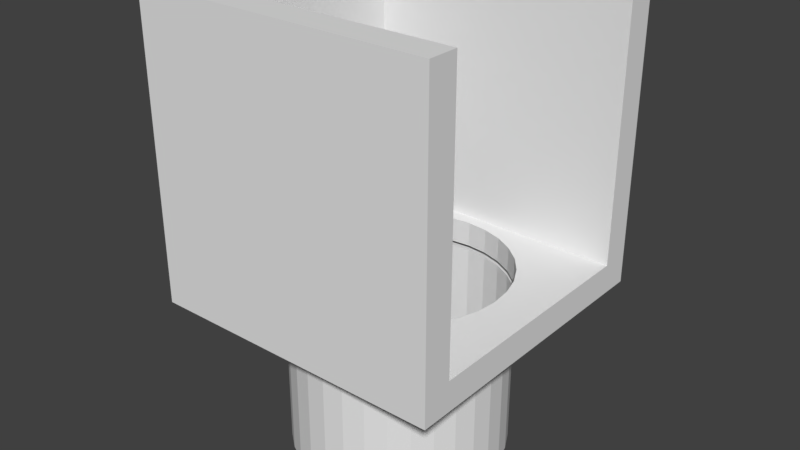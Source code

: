 # Source: end.blend  (saved by Blender 3.0.42; exported with 4.5.12 LTS)
import bpy
from mathutils import Matrix  # noqa: F401  (used for matrix-valued properties, if any)

bpy.ops.wm.read_factory_settings(use_empty=True)
scene = bpy.context.scene
scene.name = 'Scene'

# ---- collections
col_collection_1 = bpy.data.collections.new('Collection 1'); scene.collection.children.link(col_collection_1)

# ---- world
world_world = bpy.data.worlds.new('World'); scene.world = world_world
world_world.color = (0.05088, 0.05088, 0.05088)
world_world.use_sun_shadow = False
world_world.sun_shadow_jitter_overblur = 0.0
world_world.cycles.sampling_method = 'MANUAL'

# ---- meshes
me_cube_001 = bpy.data.meshes.new('Cube.001')
me_cube_001.from_pydata([(-1.0, -1.0, -1.0), (-1.0, -1.0, 1.0), (-1.0, 1.0, -1.0), (-1.0, 1.0, 1.0), (1.0, -1.0, -1.0), (1.0, -1.0, 1.0), (1.0, 1.0, -1.0), (1.0, 1.0, 1.0), (1.0, -0.8, 1.0), (-0.8, -0.8, 1.0), (-0.8, 0.8, 1.0), (1.0, 0.8, 1.0), (-0.8, 0.8, -0.8), (-0.8, -0.8, -0.8), (1.0, 0.8, -0.8), (1.0, -0.8, -0.8), (0.0, 0.72, -0.8), (0.1405, 0.7062, -0.8), (0.2755, 0.6652, -0.8), (0.4, 0.5987, -0.8), (0.5091, 0.5091, -0.8), (0.5987, 0.4, -0.8), (0.6652, 0.2755, -0.8), (0.7062, 0.1405, -0.8), (0.72, 6.855e-07, -0.8), (0.7062, -0.1405, -0.8), (0.6652, -0.2755, -0.8), (0.5987, -0.4, -0.8), (0.5091, -0.5091, -0.8), (0.4, -0.5987, -0.8), (0.2755, -0.6652, -0.8), (0.1405, -0.7062, -0.8), (2.98e-07, -0.72, -0.8), (-0.1405, -0.7062, -0.8), (-0.2755, -0.6652, -0.8), (-0.4, -0.5987, -0.8), (-0.5091, -0.5091, -0.8), (-0.5987, -0.4, -0.8), (-0.6652, -0.2755, -0.8), (-0.7062, -0.1405, -0.8), (-0.72, 0.0, -0.8), (-0.7062, 0.1405, -0.8), (-0.6652, 0.2755, -0.8), (-0.5987, 0.4, -0.8), (-0.5091, 0.5091, -0.8), (-0.4, 0.5987, -0.8), (-0.2755, 0.6652, -0.8), (-0.1405, 0.7062, -0.8), (0.0, 0.72, -1.0), (0.1405, 0.7062, -1.0), (0.2755, 0.6652, -1.0), (0.4, 0.5987, -1.0), (0.5091, 0.5091, -1.0), (0.5987, 0.4, -1.0), (0.6652, 0.2755, -1.0), (0.7062, 0.1405, -1.0), (0.72, 7.749e-07, -1.0), (0.7062, -0.1405, -1.0), (0.6652, -0.2755, -1.0), (0.5987, -0.4, -1.0), (0.5091, -0.5091, -1.0), (0.4, -0.5987, -1.0), (0.2755, -0.6652, -1.0), (0.1405, -0.7062, -1.0), (3.576e-07, -0.72, -1.0), (-0.1405, -0.7062, -1.0), (-0.2755, -0.6652, -1.0), (-0.4, -0.5987, -1.0), (-0.5091, -0.5091, -1.0), (-0.5987, -0.4, -1.0), (-0.6652, -0.2755, -1.0), (-0.7062, -0.1405, -1.0), (-0.72, 0.0, -1.0), (-0.7062, 0.1405, -1.0), (-0.6629, 0.2702, -1.003), (-0.5987, 0.4, -1.0), (-0.5091, 0.5091, -1.0), (-0.4, 0.5987, -1.0), (-0.2755, 0.6652, -1.0), (-0.1405, 0.7062, -1.0), (-0.5091, -0.5091, -0.9692), (-0.5987, -0.4, -0.9692), (-0.6652, -0.2755, -0.9692), (-0.7062, -0.1405, -0.9692), (-0.72, 0.0, -0.9692), (-0.7062, 0.1405, -0.9692), (-0.6632, 0.271, -0.9722), (-0.5987, 0.4, -0.9692), (-0.5091, 0.5091, -0.9692), (-0.4, 0.5987, -0.9692), (-0.2755, 0.6652, -0.9692), (-0.1405, 0.7062, -0.9692), (0.0, 0.72, -0.9692), (0.1405, 0.7062, -0.9692), (0.2755, 0.6652, -0.9692), (0.4, 0.5987, -0.9692), (0.5091, 0.5091, -0.9692), (0.5987, 0.4, -0.9692), (0.6652, 0.2755, -0.9692), (0.7062, 0.1405, -0.9692), (0.72, 7.611e-07, -0.9692), (0.7062, -0.1405, -0.9692), (0.6652, -0.2755, -0.9692), (0.5987, -0.4, -0.9692), (0.5091, -0.5091, -0.9692), (0.4, -0.5987, -0.9692), (0.2755, -0.6652, -0.9692), (0.1405, -0.7062, -0.9692), (3.485e-07, -0.72, -0.9692), (-0.1405, -0.7062, -0.9692), (-0.2755, -0.6652, -0.9692), (-0.4, -0.5987, -0.9692), (0.0, 0.72, -2.059), (0.1405, 0.7062, -2.059), (0.2755, 0.6652, -2.059), (0.4, 0.5987, -2.059), (0.5091, 0.5091, -2.059), (0.5987, 0.4, -2.059), (0.6652, 0.2755, -2.059), (0.7062, 0.1405, -2.059), (0.72, 7.749e-07, -2.059), (0.7062, -0.1405, -2.059), (0.6652, -0.2755, -2.059), (0.5987, -0.4, -2.059), (0.5091, -0.5091, -2.059), (0.4, -0.5987, -2.059), (0.2755, -0.6652, -2.059), (0.1405, -0.7062, -2.059), (3.576e-07, -0.72, -2.059), (-0.1405, -0.7062, -2.059), (-0.2755, -0.6652, -2.059), (-0.4, -0.5987, -2.059), (-0.5091, -0.5091, -2.059), (-0.5987, -0.4, -2.059), (-0.6652, -0.2755, -2.059), (-0.7062, -0.1405, -2.059), (-0.72, 0.0, -2.059), (-0.7062, 0.1405, -2.059), (-0.6629, 0.2702, -2.062), (-0.5987, 0.4, -2.059), (-0.5091, 0.5091, -2.059), (-0.4, 0.5987, -2.059), (-0.2755, 0.6652, -2.059), (-0.1405, 0.7062, -2.059)], [(2, 12), (0, 13)], [(0, 1, 3, 2), (2, 3, 7, 6), (4, 5, 1, 0), (2, 6, 56, 55, 54, 53, 52, 51, 50, 49, 48, 79, 78, 77, 76, 75, 74, 73, 72), (15, 4, 6, 14), (15, 8, 5, 4), (14, 6, 7, 11), (1, 5, 8, 9), (3, 1, 9, 10), (7, 3, 10, 11), (8, 15, 13, 9), (9, 13, 12, 10), (11, 10, 12, 14), (15, 14, 24, 25, 26, 27, 28, 29, 30, 31, 32, 33, 34, 35, 36, 37, 38, 39, 40, 12, 13), (12, 40, 41, 42, 43, 44, 45, 46, 47, 16, 17, 18, 19, 20, 21, 22, 23, 24, 14), (52, 116, 117, 53), (71, 70, 69, 68, 67, 66, 65, 64, 63, 62, 61, 60, 59, 58, 57, 56, 6, 4, 0, 2, 72), (35, 111, 80, 36), (34, 110, 111, 35), (33, 109, 110, 34), (32, 108, 109, 33), (31, 107, 108, 32), (30, 106, 107, 31), (29, 105, 106, 30), (28, 104, 105, 29), (27, 103, 104, 28), (26, 102, 103, 27), (25, 101, 102, 26), (24, 100, 101, 25), (23, 99, 100, 24), (22, 98, 99, 23), (21, 97, 98, 22), (20, 96, 97, 21), (19, 95, 96, 20), (18, 94, 95, 19), (17, 93, 94, 18), (16, 92, 93, 17), (47, 91, 92, 16), (46, 90, 91, 47), (45, 89, 90, 46), (44, 88, 89, 45), (43, 87, 88, 44), (42, 86, 87, 43), (41, 85, 86, 42), (40, 84, 85, 41), (39, 83, 84, 40), (38, 82, 83, 39), (37, 81, 82, 38), (36, 80, 81, 37), (136, 135, 134, 133, 132, 131, 130, 129, 128, 127, 126, 125, 124, 123, 122, 121, 120, 119, 118, 117, 116, 115, 114, 113, 112, 143, 142, 141, 140, 139, 138, 137), (79, 143, 112, 48), (66, 130, 131, 67), (53, 117, 118, 54), (67, 131, 132, 68), (54, 118, 119, 55), (68, 132, 133, 69), (55, 119, 120, 56), (69, 133, 134, 70), (56, 120, 121, 57), (70, 134, 135, 71), (57, 121, 122, 58), (71, 135, 136, 72), (58, 122, 123, 59), (72, 136, 137, 73), (59, 123, 124, 60), (73, 137, 138, 74), (60, 124, 125, 61), (74, 138, 139, 75), (61, 125, 126, 62), (48, 112, 113, 49), (75, 139, 140, 76), (62, 126, 127, 63), (49, 113, 114, 50), (76, 140, 141, 77), (63, 127, 128, 64), (50, 114, 115, 51), (77, 141, 142, 78), (64, 128, 129, 65), (51, 115, 116, 52), (78, 142, 143, 79), (65, 129, 130, 66)])
_uv = me_cube_001.uv_layers.new(name='UVMap')
_uv.uv.foreach_set('vector', [0.4831, 0.2531, 0.4831, 0.4831, 0.2532, 0.4831, 0.2531, 0.2531, 0.2531, 0.2531, 0.02317, 0.2531, 0.02317, 0.02317, 0.2531, 0.02317, 0.4831, 0.02317, 0.713, 0.02317, 0.713, 0.2531, 0.4831, 0.2531, 0.2531, 0.2531, 0.2531, 0.02317, 0.3681, 0.05537, 0.352, 0.05696, 0.3364, 0.06167, 0.3221, 0.06932, 0.3096, 0.07961, 0.2993, 0.09216, 0.2916, 0.1065, 0.2869, 0.122, 0.2853, 0.1381, 0.2869, 0.1543, 0.2916, 0.1698, 0.2993, 0.1841, 0.3096, 0.1967, 0.3221, 0.207, 0.337, 0.2144, 0.352, 0.2194, 0.3681, 0.2209, 0.4601, 0.0001791, 0.4831, 0.02317, 0.2531, 0.02317, 0.2761, 0.0001751, 0.5061, 0.00018, 0.713, 0.00018, 0.713, 0.02317, 0.4831, 0.02317, 0.2301, 0.0001729, 0.2531, 0.02317, 0.02317, 0.02317, 0.02317, 0.0001738, 0.713, 0.2531, 0.713, 0.02317, 0.736, 0.02317, 0.736, 0.2301, 0.2532, 0.4831, 0.4831, 0.4831, 0.4601, 0.5061, 0.2762, 0.5061, 0.02317, 0.02317, 0.02317, 0.2531, 0.0001739, 0.2301, 0.0001729, 0.02317, 0.0001729, 0.5064, 0.2071, 0.5064, 0.2071, 0.7134, 0.0001733, 0.7134, 0.2071, 0.9203, 0.2071, 0.7134, 0.3911, 0.7134, 0.3911, 0.9203, 0.5981, 0.5064, 0.5981, 0.7134, 0.3911, 0.7134, 0.3911, 0.5064, 0.2071, 0.5064, 0.3911, 0.5064, 0.2991, 0.5386, 0.283, 0.5402, 0.2674, 0.5449, 0.2531, 0.5526, 0.2406, 0.5629, 0.2303, 0.5754, 0.2226, 0.5897, 0.2179, 0.6053, 0.2163, 0.6214, 0.2179, 0.6376, 0.2226, 0.6531, 0.2303, 0.6674, 0.2406, 0.6799, 0.2531, 0.6902, 0.2674, 0.6979, 0.283, 0.7026, 0.2991, 0.7042, 0.3911, 0.7134, 0.2071, 0.7134, 0.3911, 0.7134, 0.2991, 0.7042, 0.3153, 0.7026, 0.3308, 0.6979, 0.3451, 0.6902, 0.3577, 0.6799, 0.3679, 0.6674, 0.3756, 0.6531, 0.3803, 0.6376, 0.3819, 0.6214, 0.3803, 0.6053, 0.3756, 0.5897, 0.3679, 0.5754, 0.3577, 0.5629, 0.3451, 0.5526, 0.3308, 0.5449, 0.3153, 0.5402, 0.2991, 0.5386, 0.3911, 0.5064, 0.9796, 0.1787, 0.7368, 0.1787, 0.7368, 0.1625, 0.9796, 0.1625, 0.3843, 0.2193, 0.3998, 0.2146, 0.4141, 0.207, 0.4267, 0.1967, 0.4369, 0.1841, 0.4446, 0.1698, 0.4493, 0.1543, 0.4509, 0.1381, 0.4493, 0.122, 0.4446, 0.1065, 0.4369, 0.09216, 0.4267, 0.07961, 0.4141, 0.06932, 0.3998, 0.06167, 0.3843, 0.05696, 0.3681, 0.05537, 0.2531, 0.02317, 0.4831, 0.02317, 0.4831, 0.2531, 0.2531, 0.2531, 0.3681, 0.2209, 0.9802, 0.06509, 0.9997, 0.06513, 0.9996, 0.08136, 0.9802, 0.08132, 0.9803, 0.04886, 0.9997, 0.0489, 0.9997, 0.06513, 0.9802, 0.06509, 0.9803, 0.03263, 0.9998, 0.03267, 0.9997, 0.0489, 0.9803, 0.04886, 0.9803, 0.0164, 0.9998, 0.01645, 0.9998, 0.03267, 0.9803, 0.03263, 0.9804, 0.0001729, 0.9998, 0.0002177, 0.9998, 0.01645, 0.9803, 0.0164, 0.9803, 0.5033, 0.9998, 0.5032, 0.9998, 0.5195, 0.9804, 0.5195, 0.9803, 0.487, 0.9998, 0.487, 0.9998, 0.5032, 0.9803, 0.5033, 0.9803, 0.4708, 0.9998, 0.4708, 0.9998, 0.487, 0.9803, 0.487, 0.9803, 0.4546, 0.9997, 0.4545, 0.9998, 0.4708, 0.9803, 0.4708, 0.9803, 0.4383, 0.9997, 0.4383, 0.9997, 0.4545, 0.9803, 0.4546, 0.9803, 0.4221, 0.9997, 0.4221, 0.9997, 0.4383, 0.9803, 0.4383, 0.9802, 0.4059, 0.9997, 0.4059, 0.9997, 0.4221, 0.9803, 0.4221, 0.9802, 0.3897, 0.9997, 0.3896, 0.9997, 0.4059, 0.9802, 0.4059, 0.9802, 0.3734, 0.9996, 0.3734, 0.9997, 0.3896, 0.9802, 0.3897, 0.9802, 0.3572, 0.9996, 0.3572, 0.9996, 0.3734, 0.9802, 0.3734, 0.9802, 0.341, 0.9996, 0.3409, 0.9996, 0.3572, 0.9802, 0.3572, 0.9801, 0.3247, 0.9996, 0.3247, 0.9996, 0.3409, 0.9802, 0.341, 0.9801, 0.3085, 0.9996, 0.3085, 0.9996, 0.3247, 0.9801, 0.3247, 0.9801, 0.2923, 0.9996, 0.2923, 0.9996, 0.3085, 0.9801, 0.3085, 0.9801, 0.2761, 0.9995, 0.276, 0.9996, 0.2923, 0.9801, 0.2923, 0.9801, 0.2598, 0.9995, 0.2598, 0.9995, 0.276, 0.9801, 0.2761, 0.98, 0.2436, 0.9995, 0.2436, 0.9995, 0.2598, 0.9801, 0.2598, 0.98, 0.2274, 0.9995, 0.2273, 0.9995, 0.2436, 0.98, 0.2436, 0.98, 0.2111, 0.9995, 0.2111, 0.9995, 0.2273, 0.98, 0.2274, 0.98, 0.1949, 0.9994, 0.1949, 0.9995, 0.2111, 0.98, 0.2111, 0.98, 0.1787, 0.9998, 0.1783, 0.9994, 0.1949, 0.98, 0.1949, 0.98, 0.1625, 0.9995, 0.1625, 0.9998, 0.1783, 0.98, 0.1787, 0.98, 0.1462, 0.9995, 0.1463, 0.9995, 0.1625, 0.98, 0.1625, 0.9801, 0.13, 0.9995, 0.13, 0.9995, 0.1463, 0.98, 0.1462, 0.9801, 0.1138, 0.9996, 0.1138, 0.9995, 0.13, 0.9801, 0.13, 0.9801, 0.09754, 0.9996, 0.09759, 0.9996, 0.1138, 0.9801, 0.1138, 0.9802, 0.08132, 0.9996, 0.08136, 0.9996, 0.09759, 0.9801, 0.09754, 0.7458, 0.6412, 0.7395, 0.6262, 0.7364, 0.6103, 0.7364, 0.594, 0.7395, 0.5781, 0.7458, 0.5631, 0.7548, 0.5496, 0.7662, 0.5381, 0.7797, 0.5291, 0.7947, 0.5229, 0.8107, 0.5198, 0.8269, 0.5198, 0.8428, 0.5229, 0.8578, 0.5291, 0.8713, 0.5381, 0.8828, 0.5496, 0.8918, 0.5631, 0.898, 0.5781, 0.9012, 0.594, 0.9012, 0.6103, 0.898, 0.6262, 0.8918, 0.6412, 0.8828, 0.6547, 0.8713, 0.6661, 0.8578, 0.6751, 0.8428, 0.6814, 0.8269, 0.6845, 0.8107, 0.6845, 0.7947, 0.6814, 0.7797, 0.6752, 0.7662, 0.6655, 0.7548, 0.6547, 0.9796, 0.2598, 0.7368, 0.2598, 0.7368, 0.2436, 0.9796, 0.2436, 0.9796, 0.4707, 0.7368, 0.4707, 0.7368, 0.4545, 0.9796, 0.4545, 0.9796, 0.1625, 0.7368, 0.1625, 0.7368, 0.1462, 0.9796, 0.1462, 0.9796, 0.4545, 0.7368, 0.4545, 0.7368, 0.4383, 0.9796, 0.4383, 0.9796, 0.1462, 0.7368, 0.1462, 0.7368, 0.13, 0.9796, 0.13, 0.9796, 0.4383, 0.7368, 0.4383, 0.7368, 0.422, 0.9796, 0.422, 0.9796, 0.13, 0.7368, 0.13, 0.7368, 0.1138, 0.9796, 0.1138, 0.9796, 0.422, 0.7368, 0.422, 0.7368, 0.4058, 0.9796, 0.4058, 0.9796, 0.1138, 0.7368, 0.1138, 0.7368, 0.09755, 0.9796, 0.09754, 0.9796, 0.4058, 0.7368, 0.4058, 0.7368, 0.3896, 0.9796, 0.3896, 0.9796, 0.09754, 0.7368, 0.09755, 0.7368, 0.08132, 0.9796, 0.08132, 0.9796, 0.3896, 0.7368, 0.3896, 0.7368, 0.3734, 0.9796, 0.3734, 0.9796, 0.08132, 0.7368, 0.08132, 0.7368, 0.06509, 0.9796, 0.06509, 0.9796, 0.3734, 0.7368, 0.3734, 0.7368, 0.3571, 0.9796, 0.3571, 0.9796, 0.06509, 0.7368, 0.06509, 0.7368, 0.04886, 0.9796, 0.04886, 0.9796, 0.3571, 0.7368, 0.3571, 0.7364, 0.3414, 0.9792, 0.3414, 0.9796, 0.04886, 0.7368, 0.04886, 0.7368, 0.03263, 0.9796, 0.03263, 0.9792, 0.3414, 0.7364, 0.3414, 0.7368, 0.3247, 0.9796, 0.3247, 0.9796, 0.03263, 0.7368, 0.03263, 0.7368, 0.01641, 0.9796, 0.0164, 0.9796, 0.2436, 0.7368, 0.2436, 0.7368, 0.2274, 0.9796, 0.2274, 0.9796, 0.3247, 0.7368, 0.3247, 0.7368, 0.3085, 0.9796, 0.3085, 0.9796, 0.0164, 0.7368, 0.01641, 0.7368, 0.0001768, 0.9796, 0.0001729, 0.9796, 0.2274, 0.7368, 0.2274, 0.7368, 0.2111, 0.9796, 0.2111, 0.9796, 0.3085, 0.7368, 0.3085, 0.7368, 0.2923, 0.9796, 0.2923, 0.9796, 0.5194, 0.7368, 0.5194, 0.7368, 0.5032, 0.9796, 0.5032, 0.9796, 0.2111, 0.7368, 0.2111, 0.7368, 0.1949, 0.9796, 0.1949, 0.9796, 0.2923, 0.7368, 0.2923, 0.7368, 0.2761, 0.9796, 0.2761, 0.9796, 0.5032, 0.7368, 0.5032, 0.7368, 0.4869, 0.9796, 0.487, 0.9796, 0.1949, 0.7368, 0.1949, 0.7368, 0.1787, 0.9796, 0.1787, 0.9796, 0.2761, 0.7368, 0.2761, 0.7368, 0.2598, 0.9796, 0.2598, 0.9796, 0.487, 0.7368, 0.4869, 0.7368, 0.4707, 0.9796, 0.4707])
_ca = me_cube_001.color_attributes.new('Main Color', 'BYTE_COLOR', 'CORNER')
_ca.data.foreach_set('color', [1.0, 1.0, 1.0, 1.0, 1.0, 1.0, 1.0, 1.0, 1.0, 1.0, 1.0, 1.0, 1.0, 1.0, 1.0, 1.0, 1.0, 1.0, 1.0, 1.0, 1.0, 1.0, 1.0, 1.0, 1.0, 1.0, 1.0, 1.0, 1.0, 1.0, 1.0, 1.0, 1.0, 1.0, 1.0, 1.0, 1.0, 1.0, 1.0, 1.0, 1.0, 1.0, 1.0, 1.0, 1.0, 1.0, 1.0, 1.0, 1.0, 1.0, 1.0, 1.0, 1.0, 1.0, 1.0, 1.0, 1.0, 1.0, 1.0, 1.0, 1.0, 1.0, 1.0, 1.0, 1.0, 1.0, 1.0, 1.0, 1.0, 1.0, 1.0, 1.0, 1.0, 1.0, 1.0, 1.0, 1.0, 1.0, 1.0, 1.0, 1.0, 1.0, 1.0, 1.0, 1.0, 1.0, 1.0, 1.0, 1.0, 1.0, 1.0, 1.0, 1.0, 1.0, 1.0, 1.0, 1.0, 1.0, 1.0, 1.0, 1.0, 1.0, 1.0, 1.0, 1.0, 1.0, 1.0, 1.0, 1.0, 1.0, 1.0, 1.0, 1.0, 1.0, 1.0, 1.0, 1.0, 1.0, 1.0, 1.0, 1.0, 1.0, 1.0, 1.0, 1.0, 1.0, 1.0, 1.0, 1.0, 1.0, 1.0, 1.0, 1.0, 1.0, 1.0, 1.0, 1.0, 1.0, 1.0, 1.0, 1.0, 1.0, 1.0, 1.0, 1.0, 1.0, 1.0, 1.0, 1.0, 1.0, 1.0, 1.0, 1.0, 1.0, 1.0, 1.0, 1.0, 1.0, 1.0, 1.0, 1.0, 1.0, 1.0, 1.0, 1.0, 1.0, 1.0, 1.0, 1.0, 1.0, 1.0, 1.0, 1.0, 1.0, 1.0, 1.0, 1.0, 1.0, 1.0, 1.0, 1.0, 1.0, 1.0, 1.0, 1.0, 1.0, 1.0, 1.0, 1.0, 1.0, 1.0, 1.0, 1.0, 1.0, 1.0, 1.0, 1.0, 1.0, 1.0, 1.0, 1.0, 1.0, 1.0, 1.0, 1.0, 1.0, 1.0, 1.0, 1.0, 1.0, 1.0, 1.0, 1.0, 1.0, 1.0, 1.0, 1.0, 1.0, 1.0, 1.0, 1.0, 1.0, 1.0, 1.0, 1.0, 1.0, 1.0, 1.0, 1.0, 1.0, 1.0, 1.0, 1.0, 1.0, 1.0, 1.0, 1.0, 1.0, 1.0, 1.0, 1.0, 1.0, 1.0, 1.0, 1.0, 1.0, 1.0, 1.0, 1.0, 1.0, 1.0, 1.0, 1.0, 1.0, 1.0, 1.0, 1.0, 1.0, 1.0, 1.0, 1.0, 1.0, 1.0, 1.0, 1.0, 1.0, 1.0, 1.0, 1.0, 1.0, 1.0, 1.0, 1.0, 1.0, 1.0, 1.0, 1.0, 1.0, 1.0, 1.0, 1.0, 1.0, 1.0, 1.0, 1.0, 1.0, 1.0, 1.0, 1.0, 1.0, 1.0, 1.0, 1.0, 1.0, 1.0, 1.0, 1.0, 1.0, 1.0, 1.0, 1.0, 1.0, 1.0, 1.0, 1.0, 1.0, 1.0, 1.0, 1.0, 1.0, 1.0, 1.0, 1.0, 1.0, 1.0, 1.0, 1.0, 1.0, 1.0, 1.0, 1.0, 1.0, 1.0, 1.0, 1.0, 1.0, 1.0, 1.0, 1.0, 1.0, 1.0, 1.0, 1.0, 1.0, 1.0, 1.0, 1.0, 1.0, 1.0, 1.0, 1.0, 1.0, 1.0, 1.0, 1.0, 1.0, 1.0, 1.0, 1.0, 1.0, 1.0, 1.0, 1.0, 1.0, 1.0, 1.0, 1.0, 1.0, 1.0, 1.0, 1.0, 1.0, 1.0, 1.0, 1.0, 1.0, 1.0, 1.0, 1.0, 1.0, 1.0, 1.0, 1.0, 1.0, 1.0, 1.0, 1.0, 1.0, 1.0, 1.0, 1.0, 1.0, 1.0, 1.0, 1.0, 1.0, 1.0, 1.0, 1.0, 1.0, 1.0, 1.0, 1.0, 1.0, 1.0, 1.0, 1.0, 1.0, 1.0, 1.0, 1.0, 1.0, 1.0, 1.0, 1.0, 1.0, 1.0, 1.0, 1.0, 1.0, 1.0, 1.0, 1.0, 1.0, 1.0, 1.0, 1.0, 1.0, 1.0, 1.0, 1.0, 1.0, 1.0, 1.0, 1.0, 1.0, 1.0, 1.0, 1.0, 1.0, 1.0, 1.0, 1.0, 1.0, 1.0, 1.0, 1.0, 1.0, 1.0, 1.0, 1.0, 1.0, 1.0, 1.0, 1.0, 1.0, 1.0, 1.0, 1.0, 1.0, 1.0, 1.0, 1.0, 1.0, 1.0, 1.0, 1.0, 1.0, 1.0, 1.0, 1.0, 1.0, 1.0, 1.0, 1.0, 1.0, 1.0, 1.0, 1.0, 1.0, 1.0, 1.0, 1.0, 1.0, 1.0, 1.0, 1.0, 1.0, 1.0, 1.0, 1.0, 1.0, 1.0, 1.0, 1.0, 1.0, 1.0, 1.0, 1.0, 1.0, 1.0, 1.0, 1.0, 1.0, 1.0, 1.0, 1.0, 1.0, 1.0, 1.0, 1.0, 1.0, 1.0, 1.0, 1.0, 1.0, 1.0, 1.0, 1.0, 1.0, 1.0, 1.0, 1.0, 1.0, 1.0, 1.0, 1.0, 1.0, 1.0, 1.0, 1.0, 1.0, 1.0, 1.0, 1.0, 1.0, 1.0, 1.0, 1.0, 1.0, 1.0, 1.0, 1.0, 1.0, 1.0, 1.0, 1.0, 1.0, 1.0, 1.0, 1.0, 1.0, 1.0, 1.0, 1.0, 1.0, 1.0, 1.0, 1.0, 1.0, 1.0, 1.0, 1.0, 1.0, 1.0, 1.0, 1.0, 1.0, 1.0, 1.0, 1.0, 1.0, 1.0, 1.0, 1.0, 1.0, 1.0, 1.0, 1.0, 1.0, 1.0, 1.0, 1.0, 1.0, 1.0, 1.0, 1.0, 1.0, 1.0, 1.0, 1.0, 1.0, 1.0, 1.0, 1.0, 1.0, 1.0, 1.0, 1.0, 1.0, 1.0, 1.0, 1.0, 1.0, 1.0, 1.0, 1.0, 1.0, 1.0, 1.0, 1.0, 1.0, 1.0, 1.0, 1.0, 1.0, 1.0, 1.0, 1.0, 1.0, 1.0, 1.0, 1.0, 1.0, 1.0, 1.0, 1.0, 1.0, 1.0, 1.0, 1.0, 1.0, 1.0, 1.0, 1.0, 1.0, 1.0, 1.0, 1.0, 1.0, 1.0, 1.0, 1.0, 1.0, 1.0, 1.0, 1.0, 1.0, 1.0, 1.0, 1.0, 1.0, 1.0, 1.0, 1.0, 1.0, 1.0, 1.0, 1.0, 1.0, 1.0, 1.0, 1.0, 1.0, 1.0, 1.0, 1.0, 1.0, 1.0, 1.0, 1.0, 1.0, 1.0, 1.0, 1.0, 1.0, 1.0, 1.0, 1.0, 1.0, 1.0, 1.0, 1.0, 1.0, 1.0, 1.0, 1.0, 1.0, 1.0, 1.0, 1.0, 1.0, 1.0, 1.0, 1.0, 1.0, 1.0, 1.0, 1.0, 1.0, 1.0, 1.0, 1.0, 1.0, 1.0, 1.0, 1.0, 1.0, 1.0, 1.0, 1.0, 1.0, 1.0, 1.0, 1.0, 1.0, 1.0, 1.0, 1.0, 1.0, 1.0, 1.0, 1.0, 1.0, 1.0, 1.0, 1.0, 1.0, 1.0, 1.0, 1.0, 1.0, 1.0, 1.0, 1.0, 1.0, 1.0, 1.0, 1.0, 1.0, 1.0, 1.0, 1.0, 1.0, 1.0, 1.0, 1.0, 1.0, 1.0, 1.0, 1.0, 1.0, 1.0, 1.0, 1.0, 1.0, 1.0, 1.0, 1.0, 1.0, 1.0, 1.0, 1.0, 1.0, 1.0, 1.0, 1.0, 1.0, 1.0, 1.0, 1.0, 1.0, 1.0, 1.0, 1.0, 1.0, 1.0, 1.0, 1.0, 1.0, 1.0, 1.0, 1.0, 1.0, 1.0, 1.0, 1.0, 1.0, 1.0, 1.0, 1.0, 1.0, 1.0, 1.0, 1.0, 1.0, 1.0, 1.0, 1.0, 1.0, 1.0, 1.0, 1.0, 1.0, 1.0, 1.0, 1.0, 1.0, 1.0, 1.0, 1.0, 1.0, 1.0, 1.0, 1.0, 1.0, 1.0, 1.0, 1.0, 1.0, 1.0, 1.0, 1.0, 1.0, 1.0, 1.0, 1.0, 1.0, 1.0, 1.0, 1.0, 1.0, 1.0, 1.0, 1.0, 1.0, 1.0, 1.0, 1.0, 1.0, 1.0, 1.0, 1.0, 1.0, 1.0, 1.0, 1.0, 1.0, 1.0, 1.0, 1.0, 1.0, 1.0, 1.0, 1.0, 1.0, 1.0, 1.0, 1.0, 1.0, 1.0, 1.0, 1.0, 1.0, 1.0, 1.0, 1.0, 1.0, 1.0, 1.0, 1.0, 1.0, 1.0, 1.0, 1.0, 1.0, 1.0, 1.0, 1.0, 1.0, 1.0, 1.0, 1.0, 1.0, 1.0, 1.0, 1.0, 1.0, 1.0, 1.0, 1.0, 1.0, 1.0, 1.0, 1.0, 1.0, 1.0, 1.0, 1.0, 1.0, 1.0, 1.0, 1.0, 1.0, 1.0, 1.0, 1.0, 1.0, 1.0, 1.0, 1.0, 1.0, 1.0, 1.0, 1.0, 1.0, 1.0, 1.0, 1.0, 1.0, 1.0, 1.0, 1.0, 1.0, 1.0, 1.0, 1.0, 1.0, 1.0, 1.0, 1.0, 1.0, 1.0, 1.0, 1.0, 1.0, 1.0, 1.0, 1.0, 1.0, 1.0, 1.0, 1.0, 1.0, 1.0, 1.0, 1.0, 1.0, 1.0, 1.0, 1.0, 1.0, 1.0, 1.0, 1.0, 1.0, 1.0, 1.0, 1.0, 1.0, 1.0, 1.0, 1.0, 1.0, 1.0, 1.0, 1.0, 1.0, 1.0, 1.0, 1.0, 1.0, 1.0, 1.0, 1.0, 1.0, 1.0, 1.0, 1.0, 1.0, 1.0, 1.0, 1.0, 1.0, 1.0, 1.0, 1.0, 1.0, 1.0, 1.0, 1.0, 1.0, 1.0, 1.0, 1.0, 1.0, 1.0, 1.0, 1.0, 1.0, 1.0, 1.0, 1.0, 1.0, 1.0, 1.0, 1.0, 1.0, 1.0, 1.0, 1.0, 1.0, 1.0, 1.0, 1.0, 1.0, 1.0, 1.0, 1.0, 1.0, 1.0, 1.0, 1.0, 1.0, 1.0, 1.0, 1.0, 1.0, 1.0, 1.0, 1.0, 1.0, 1.0, 1.0, 1.0, 1.0, 1.0, 1.0, 1.0, 1.0, 1.0, 1.0, 1.0, 1.0, 1.0, 1.0, 1.0, 1.0, 1.0, 1.0, 1.0, 1.0, 1.0, 1.0, 1.0, 1.0, 1.0, 1.0, 1.0, 1.0, 1.0, 1.0, 1.0, 1.0, 1.0, 1.0, 1.0, 1.0, 1.0, 1.0, 1.0, 1.0, 1.0, 1.0, 1.0, 1.0, 1.0, 1.0, 1.0, 1.0, 1.0, 1.0, 1.0, 1.0, 1.0, 1.0, 1.0, 1.0, 1.0, 1.0, 1.0, 1.0, 1.0, 1.0, 1.0, 1.0, 1.0, 1.0, 1.0, 1.0, 1.0, 1.0, 1.0, 1.0, 1.0, 1.0, 1.0, 1.0, 1.0, 1.0, 1.0, 1.0, 1.0, 1.0, 1.0, 1.0, 1.0, 1.0, 1.0, 1.0, 1.0, 1.0, 1.0, 1.0, 1.0, 1.0, 1.0, 1.0, 1.0, 1.0, 1.0, 1.0, 1.0, 1.0, 1.0, 1.0, 1.0, 1.0, 1.0, 1.0, 1.0, 1.0, 1.0, 1.0, 1.0, 1.0, 1.0, 1.0, 1.0, 1.0, 1.0, 1.0, 1.0, 1.0, 1.0, 1.0, 1.0, 1.0, 1.0, 1.0, 1.0, 1.0, 1.0, 1.0, 1.0, 1.0, 1.0, 1.0, 1.0, 1.0, 1.0, 1.0, 1.0, 1.0, 1.0, 1.0, 1.0, 1.0, 1.0, 1.0, 1.0, 1.0, 1.0, 1.0, 1.0, 1.0, 1.0, 1.0, 1.0, 1.0, 1.0, 1.0, 1.0, 1.0, 1.0, 1.0, 1.0, 1.0, 1.0, 1.0, 1.0, 1.0, 1.0, 1.0, 1.0, 1.0, 1.0, 1.0, 1.0, 1.0, 1.0, 1.0, 1.0, 1.0, 1.0, 1.0, 1.0, 1.0, 1.0, 1.0, 1.0, 1.0, 1.0, 1.0, 1.0, 1.0, 1.0, 1.0, 1.0, 1.0, 1.0, 1.0, 1.0, 1.0, 1.0, 1.0, 1.0, 1.0, 1.0, 1.0, 1.0, 1.0, 1.0, 1.0, 1.0, 1.0, 1.0, 1.0, 1.0, 1.0, 1.0, 1.0, 1.0, 1.0, 1.0, 1.0, 1.0, 1.0, 1.0, 1.0, 1.0, 1.0, 1.0, 1.0, 1.0, 1.0, 1.0, 1.0, 1.0, 1.0, 1.0, 1.0, 1.0, 1.0, 1.0, 1.0, 1.0, 1.0, 1.0, 1.0, 1.0, 1.0, 1.0, 1.0, 1.0, 1.0, 1.0, 1.0, 1.0, 1.0, 1.0, 1.0, 1.0, 1.0, 1.0, 1.0, 1.0, 1.0, 1.0, 1.0, 1.0, 1.0, 1.0, 1.0, 1.0, 1.0, 1.0, 1.0, 1.0, 1.0, 1.0, 1.0, 1.0, 1.0, 1.0, 1.0, 1.0, 1.0, 1.0, 1.0, 1.0, 1.0, 1.0, 1.0, 1.0, 1.0, 1.0, 1.0, 1.0, 1.0, 1.0, 1.0, 1.0, 1.0, 1.0, 1.0, 1.0, 1.0, 1.0, 1.0, 1.0, 1.0, 1.0, 1.0, 1.0, 1.0, 1.0, 1.0, 1.0, 1.0, 1.0, 1.0, 1.0, 1.0, 1.0, 1.0, 1.0, 1.0, 1.0, 1.0, 1.0, 1.0, 1.0, 1.0, 1.0, 1.0, 1.0, 1.0, 1.0, 1.0, 1.0, 1.0, 1.0, 1.0, 1.0, 1.0, 1.0, 1.0, 1.0, 1.0, 1.0, 1.0, 1.0, 1.0, 1.0, 1.0, 1.0, 1.0, 1.0, 1.0, 1.0, 1.0, 1.0, 1.0, 1.0, 1.0, 1.0, 1.0, 1.0, 1.0, 1.0, 1.0, 1.0, 1.0, 1.0, 1.0, 1.0, 1.0, 1.0, 1.0, 1.0, 1.0, 1.0, 1.0, 1.0, 1.0, 1.0, 1.0, 1.0, 1.0, 1.0, 1.0, 1.0, 1.0, 1.0, 1.0, 1.0, 1.0, 1.0, 1.0, 1.0, 1.0, 1.0, 1.0, 1.0, 1.0, 1.0, 1.0, 1.0, 1.0, 1.0, 1.0, 1.0, 1.0, 1.0, 1.0, 1.0, 1.0, 1.0, 1.0, 1.0, 1.0, 1.0, 1.0, 1.0, 1.0, 1.0, 1.0, 1.0, 1.0, 1.0, 1.0, 1.0, 1.0, 1.0, 1.0, 1.0, 1.0, 1.0, 1.0, 1.0, 1.0, 1.0, 1.0, 1.0, 1.0, 1.0, 1.0, 1.0, 1.0, 1.0, 1.0, 1.0, 1.0, 1.0, 1.0, 1.0, 1.0, 1.0, 1.0, 1.0, 1.0, 1.0, 1.0, 1.0, 1.0, 1.0, 1.0, 1.0, 1.0, 1.0, 1.0, 1.0, 1.0, 1.0, 1.0, 1.0, 1.0, 1.0, 1.0, 1.0, 1.0, 1.0, 1.0, 1.0, 1.0, 1.0, 1.0, 1.0, 1.0, 1.0, 1.0, 1.0, 1.0, 1.0, 1.0, 1.0, 1.0, 1.0, 1.0, 1.0, 1.0, 1.0, 1.0, 1.0, 1.0, 1.0, 1.0, 1.0, 1.0, 1.0, 1.0, 1.0, 1.0, 1.0, 1.0, 1.0, 1.0, 1.0, 1.0, 1.0, 1.0, 1.0, 1.0, 1.0, 1.0, 1.0, 1.0, 1.0, 1.0, 1.0, 1.0, 1.0, 1.0, 1.0, 1.0, 1.0, 1.0, 1.0, 1.0, 1.0, 1.0, 1.0, 1.0, 1.0, 1.0, 1.0, 1.0, 1.0, 1.0, 1.0, 1.0, 1.0, 1.0, 1.0, 1.0, 1.0, 1.0, 1.0, 1.0, 1.0, 1.0, 1.0, 1.0, 1.0, 1.0, 1.0, 1.0, 1.0, 1.0, 1.0, 1.0, 1.0, 1.0, 1.0, 1.0, 1.0, 1.0, 1.0, 1.0, 1.0, 1.0, 1.0, 1.0, 1.0, 1.0, 1.0, 1.0, 1.0, 1.0, 1.0, 1.0, 1.0, 1.0, 1.0, 1.0, 1.0, 1.0, 1.0, 1.0, 1.0, 1.0, 1.0, 1.0, 1.0, 1.0, 1.0, 1.0, 1.0, 1.0, 1.0, 1.0, 1.0, 1.0, 1.0, 1.0, 1.0, 1.0, 1.0, 1.0, 1.0, 1.0, 1.0, 1.0, 1.0, 1.0, 1.0, 1.0, 1.0, 1.0, 1.0, 1.0, 1.0, 1.0, 1.0, 1.0, 1.0, 1.0, 1.0, 1.0, 1.0, 1.0, 1.0, 1.0])
_ca = me_cube_001.color_attributes.new('Abyss', 'BYTE_COLOR', 'CORNER')
_ca.data.foreach_set('color', [0.4564, 0.4564, 0.4564, 1.0, 0.4508, 0.4508, 0.4508, 1.0, 0.4564, 0.4564, 0.4564, 1.0, 0.4564, 0.4564, 0.4564, 1.0, 0.4564, 0.4564, 0.4564, 1.0, 0.4564, 0.4564, 0.4564, 1.0, 0.4564, 0.4564, 0.4564, 1.0, 0.4287, 0.4287, 0.4287, 1.0, 0.4508, 0.4508, 0.4508, 1.0, 0.3864, 0.3864, 0.3864, 1.0, 0.4508, 0.4508, 0.4508, 1.0, 0.4564, 0.4564, 0.4564, 1.0, 0.4564, 0.4564, 0.4564, 1.0, 0.4287, 0.4287, 0.4287, 1.0, 0.4508, 0.4508, 0.4508, 1.0, 0.4508, 0.4508, 0.4508, 1.0, 0.4508, 0.4508, 0.4508, 1.0, 0.4508, 0.4508, 0.4508, 1.0, 0.4508, 0.4508, 0.4508, 1.0, 0.4508, 0.4508, 0.4508, 1.0, 0.4508, 0.4508, 0.4508, 1.0, 0.4508, 0.4508, 0.4508, 1.0, 0.4508, 0.4508, 0.4508, 1.0, 0.4508, 0.4508, 0.4508, 1.0, 0.4508, 0.4508, 0.4508, 1.0, 0.4508, 0.4508, 0.4508, 1.0, 0.4508, 0.4508, 0.4508, 1.0, 0.4508, 0.4508, 0.4508, 1.0, 0.4508, 0.4508, 0.4508, 1.0, 0.4508, 0.4508, 0.4508, 1.0, 0.4508, 0.4508, 0.4508, 1.0, 0.4508, 0.4508, 0.4508, 1.0, 0.4508, 0.4508, 0.4508, 1.0, 0.4287, 0.4287, 0.4287, 1.0, 0.4508, 0.4508, 0.4508, 1.0, 0.4508, 0.4508, 0.4508, 1.0, 0.4508, 0.4508, 0.4508, 1.0, 0.3864, 0.3864, 0.3864, 1.0, 0.4508, 0.4508, 0.4508, 1.0, 0.4508, 0.4508, 0.4508, 1.0, 0.4287, 0.4287, 0.4287, 1.0, 0.4564, 0.4564, 0.4564, 1.0, 0.4508, 0.4508, 0.4508, 1.0, 0.4508, 0.4508, 0.4508, 1.0, 0.3864, 0.3864, 0.3864, 1.0, 0.4508, 0.4508, 0.4508, 1.0, 0.4508, 0.4508, 0.4508, 1.0, 0.4564, 0.4564, 0.4564, 1.0, 0.4508, 0.4508, 0.4508, 1.0, 0.4508, 0.4508, 0.4508, 1.0, 0.4508, 0.4508, 0.4508, 1.0, 0.4564, 0.4564, 0.4564, 1.0, 0.4564, 0.4564, 0.4564, 1.0, 0.4508, 0.4508, 0.4508, 1.0, 0.4508, 0.4508, 0.4508, 1.0, 0.4508, 0.4508, 0.4508, 1.0, 0.4508, 0.4508, 0.4508, 1.0, 0.4621, 0.4621, 0.4621, 1.0, 0.4508, 0.4508, 0.4508, 1.0, 0.4508, 0.4508, 0.4508, 1.0, 0.4621, 0.4621, 0.4621, 1.0, 0.4508, 0.4508, 0.4508, 1.0, 0.4508, 0.4508, 0.4508, 1.0, 0.4508, 0.4508, 0.4508, 1.0, 0.4508, 0.4508, 0.4508, 1.0, 0.4508, 0.4508, 0.4508, 1.0, 0.4508, 0.4508, 0.4508, 1.0, 0.4508, 0.4508, 0.4508, 1.0, 0.4508, 0.4508, 0.4508, 1.0, 0.4508, 0.4508, 0.4508, 1.0, 0.4508, 0.4508, 0.4508, 1.0, 0.4508, 0.4508, 0.4508, 1.0, 0.4508, 0.4508, 0.4508, 1.0, 0.4678, 0.4678, 0.4678, 1.0, 0.4508, 0.4508, 0.4508, 1.0, 0.4508, 0.4508, 0.4508, 1.0, 0.4508, 0.4508, 0.4508, 1.0, 0.4508, 0.4508, 0.4508, 1.0, 0.4508, 0.4508, 0.4508, 1.0, 0.4508, 0.4508, 0.4508, 1.0, 0.4508, 0.4508, 0.4508, 1.0, 0.4508, 0.4508, 0.4508, 1.0, 0.4508, 0.4508, 0.4508, 1.0, 0.4508, 0.4508, 0.4508, 1.0, 0.4508, 0.4508, 0.4508, 1.0, 0.4508, 0.4508, 0.4508, 1.0, 0.4508, 0.4508, 0.4508, 1.0, 0.4621, 0.4621, 0.4621, 1.0, 0.4508, 0.4508, 0.4508, 1.0, 0.4508, 0.4508, 0.4508, 1.0, 0.491, 0.491, 0.491, 1.0, 0.4508, 0.4508, 0.4508, 1.0, 0.4508, 0.4508, 0.4508, 1.0, 0.4508, 0.4508, 0.4508, 1.0, 0.4508, 0.4508, 0.4508, 1.0, 0.4508, 0.4508, 0.4508, 1.0, 0.4508, 0.4508, 0.4508, 1.0, 0.4508, 0.4508, 0.4508, 1.0, 0.4508, 0.4508, 0.4508, 1.0, 0.4508, 0.4508, 0.4508, 1.0, 0.4508, 0.4508, 0.4508, 1.0, 0.4508, 0.4508, 0.4508, 1.0, 0.4508, 0.4508, 0.4508, 1.0, 0.4508, 0.4508, 0.4508, 1.0, 0.4508, 0.4508, 0.4508, 1.0, 0.4508, 0.4508, 0.4508, 1.0, 0.4508, 0.4508, 0.4508, 1.0, 0.4508, 0.4508, 0.4508, 1.0, 0.003677, 0.003677, 0.003677, 1.0, 0.0, 0.0, 0.0, 1.0, 0.4508, 0.4508, 0.4508, 1.0, 0.4508, 0.4508, 0.4508, 1.0, 0.4508, 0.4508, 0.4508, 1.0, 0.4508, 0.4508, 0.4508, 1.0, 0.4508, 0.4508, 0.4508, 1.0, 0.4508, 0.4508, 0.4508, 1.0, 0.4508, 0.4508, 0.4508, 1.0, 0.4508, 0.4508, 0.4508, 1.0, 0.4508, 0.4508, 0.4508, 1.0, 0.4508, 0.4508, 0.4508, 1.0, 0.4508, 0.4508, 0.4508, 1.0, 0.4508, 0.4508, 0.4508, 1.0, 0.4508, 0.4508, 0.4508, 1.0, 0.4508, 0.4508, 0.4508, 1.0, 0.4508, 0.4508, 0.4508, 1.0, 0.4508, 0.4508, 0.4508, 1.0, 0.4508, 0.4508, 0.4508, 1.0, 0.4287, 0.4287, 0.4287, 1.0, 0.4508, 0.4508, 0.4508, 1.0, 0.4564, 0.4564, 0.4564, 1.0, 0.4564, 0.4564, 0.4564, 1.0, 0.4508, 0.4508, 0.4508, 1.0, 0.4508, 0.4508, 0.4508, 1.0, 0.4508, 0.4508, 0.4508, 1.0, 0.4678, 0.4678, 0.4678, 1.0, 0.4508, 0.4508, 0.4508, 1.0, 0.4508, 0.4508, 0.4508, 1.0, 0.4508, 0.4508, 0.4508, 1.0, 0.4508, 0.4508, 0.4508, 1.0, 0.4508, 0.4508, 0.4508, 1.0, 0.4508, 0.4508, 0.4508, 1.0, 0.4508, 0.4508, 0.4508, 1.0, 0.4508, 0.4508, 0.4508, 1.0, 0.4508, 0.4508, 0.4508, 1.0, 0.4508, 0.4508, 0.4508, 1.0, 0.4793, 0.4793, 0.4793, 1.0, 0.4508, 0.4508, 0.4508, 1.0, 0.4508, 0.4508, 0.4508, 1.0, 0.4508, 0.4508, 0.4508, 1.0, 0.4508, 0.4508, 0.4508, 1.0, 0.4793, 0.4793, 0.4793, 1.0, 0.4508, 0.4508, 0.4508, 1.0, 0.4508, 0.4508, 0.4508, 1.0, 0.4508, 0.4508, 0.4508, 1.0, 0.4508, 0.4508, 0.4508, 1.0, 0.4508, 0.4508, 0.4508, 1.0, 0.4508, 0.4508, 0.4508, 1.0, 0.4508, 0.4508, 0.4508, 1.0, 0.4508, 0.4508, 0.4508, 1.0, 0.4508, 0.4508, 0.4508, 1.0, 0.4678, 0.4678, 0.4678, 1.0, 0.4508, 0.4508, 0.4508, 1.0, 0.4508, 0.4508, 0.4508, 1.0, 0.4508, 0.4508, 0.4508, 1.0, 0.4508, 0.4508, 0.4508, 1.0, 0.4508, 0.4508, 0.4508, 1.0, 0.4508, 0.4508, 0.4508, 1.0, 0.4678, 0.4678, 0.4678, 1.0, 0.4508, 0.4508, 0.4508, 1.0, 0.4735, 0.4735, 0.4735, 1.0, 0.4508, 0.4508, 0.4508, 1.0, 0.4508, 0.4508, 0.4508, 1.0, 0.4508, 0.4508, 0.4508, 1.0, 0.4508, 0.4508, 0.4508, 1.0, 0.4735, 0.4735, 0.4735, 1.0, 0.4508, 0.4508, 0.4508, 1.0, 0.4508, 0.4508, 0.4508, 1.0, 0.4508, 0.4508, 0.4508, 1.0, 0.4508, 0.4508, 0.4508, 1.0, 0.4508, 0.4508, 0.4508, 1.0, 0.4508, 0.4508, 0.4508, 1.0, 0.4508, 0.4508, 0.4508, 1.0, 0.4508, 0.4508, 0.4508, 1.0, 0.4508, 0.4508, 0.4508, 1.0, 0.4508, 0.4508, 0.4508, 1.0, 0.4508, 0.4508, 0.4508, 1.0, 0.4508, 0.4508, 0.4508, 1.0, 0.4508, 0.4508, 0.4508, 1.0, 0.4508, 0.4508, 0.4508, 1.0, 0.4508, 0.4508, 0.4508, 1.0, 0.4508, 0.4508, 0.4508, 1.0, 0.4508, 0.4508, 0.4508, 1.0, 0.4508, 0.4508, 0.4508, 1.0, 0.4508, 0.4508, 0.4508, 1.0, 0.4508, 0.4508, 0.4508, 1.0, 0.4508, 0.4508, 0.4508, 1.0, 0.4508, 0.4508, 0.4508, 1.0, 0.4508, 0.4508, 0.4508, 1.0, 0.4508, 0.4508, 0.4508, 1.0, 0.4508, 0.4508, 0.4508, 1.0, 0.4508, 0.4508, 0.4508, 1.0, 0.4508, 0.4508, 0.4508, 1.0, 0.4508, 0.4508, 0.4508, 1.0, 0.4508, 0.4508, 0.4508, 1.0, 0.4508, 0.4508, 0.4508, 1.0, 0.4508, 0.4508, 0.4508, 1.0, 0.4508, 0.4508, 0.4508, 1.0, 0.4508, 0.4508, 0.4508, 1.0, 0.4508, 0.4508, 0.4508, 1.0, 0.4508, 0.4508, 0.4508, 1.0, 0.4508, 0.4508, 0.4508, 1.0, 0.4508, 0.4508, 0.4508, 1.0, 0.4508, 0.4508, 0.4508, 1.0, 0.4508, 0.4508, 0.4508, 1.0, 0.4508, 0.4508, 0.4508, 1.0, 0.4508, 0.4508, 0.4508, 1.0, 0.4508, 0.4508, 0.4508, 1.0, 0.4508, 0.4508, 0.4508, 1.0, 0.4508, 0.4508, 0.4508, 1.0, 0.4508, 0.4508, 0.4508, 1.0, 0.4508, 0.4508, 0.4508, 1.0, 0.4508, 0.4508, 0.4508, 1.0, 0.4508, 0.4508, 0.4508, 1.0, 0.4508, 0.4508, 0.4508, 1.0, 0.4508, 0.4508, 0.4508, 1.0, 0.4508, 0.4508, 0.4508, 1.0, 0.4508, 0.4508, 0.4508, 1.0, 0.4508, 0.4508, 0.4508, 1.0, 0.4508, 0.4508, 0.4508, 1.0, 0.4508, 0.4508, 0.4508, 1.0, 0.4508, 0.4508, 0.4508, 1.0, 0.4508, 0.4508, 0.4508, 1.0, 0.4508, 0.4508, 0.4508, 1.0, 0.4508, 0.4508, 0.4508, 1.0, 0.4508, 0.4508, 0.4508, 1.0, 0.4508, 0.4508, 0.4508, 1.0, 0.491, 0.491, 0.491, 1.0, 0.4508, 0.4508, 0.4508, 1.0, 0.4508, 0.4508, 0.4508, 1.0, 0.4508, 0.4508, 0.4508, 1.0, 0.4508, 0.4508, 0.4508, 1.0, 0.4508, 0.4508, 0.4508, 1.0, 0.4508, 0.4508, 0.4508, 1.0, 0.491, 0.491, 0.491, 1.0, 0.4508, 0.4508, 0.4508, 1.0, 0.4735, 0.4735, 0.4735, 1.0, 0.4508, 0.4508, 0.4508, 1.0, 0.4508, 0.4508, 0.4508, 1.0, 0.4508, 0.4508, 0.4508, 1.0, 0.4564, 0.4564, 0.4564, 1.0, 0.4735, 0.4735, 0.4735, 1.0, 0.4508, 0.4508, 0.4508, 1.0, 0.4508, 0.4508, 0.4508, 1.0, 0.4508, 0.4508, 0.4508, 1.0, 0.4564, 0.4564, 0.4564, 1.0, 0.4508, 0.4508, 0.4508, 1.0, 0.4508, 0.4508, 0.4508, 1.0, 0.4678, 0.4678, 0.4678, 1.0, 0.4508, 0.4508, 0.4508, 1.0, 0.4508, 0.4508, 0.4508, 1.0, 0.0, 0.0, 0.0, 1.0, 0.0, 0.0, 0.0, 1.0, 0.0, 0.0, 0.0, 1.0, 0.0, 0.0, 0.0, 1.0, 0.0009106, 0.0009106, 0.0009106, 1.0, 0.0, 0.0, 0.0, 1.0, 0.0, 0.0, 0.0, 1.0, 0.0, 0.0, 0.0, 1.0, 0.0, 0.0, 0.0, 1.0, 0.004391, 0.004391, 0.004391, 1.0, 0.0003035, 0.0003035, 0.0003035, 1.0, 0.0, 0.0, 0.0, 1.0, 0.002428, 0.002428, 0.002428, 1.0, 0.001214, 0.001214, 0.001214, 1.0, 0.0009106, 0.0009106, 0.0009106, 1.0, 0.0, 0.0, 0.0, 1.0, 0.0, 0.0, 0.0, 1.0, 0.0, 0.0, 0.0, 1.0, 0.0, 0.0, 0.0, 1.0, 0.0, 0.0, 0.0, 1.0, 0.003677, 0.003677, 0.003677, 1.0, 0.0, 0.0, 0.0, 1.0, 0.0, 0.0, 0.0, 1.0, 0.005605, 0.005605, 0.005605, 1.0, 0.0, 0.0, 0.0, 1.0, 0.0009106, 0.0009106, 0.0009106, 1.0, 0.0, 0.0, 0.0, 1.0, 0.0, 0.0, 0.0, 1.0, 0.0, 0.0, 0.0, 1.0, 0.0, 0.0, 0.0, 1.0, 0.0, 0.0, 0.0, 1.0, 0.0, 0.0, 0.0, 1.0, 0.4508, 0.4508, 0.4508, 1.0, 0.0009106, 0.0009106, 0.0009106, 1.0, 0.0, 0.0, 0.0, 1.0, 0.4508, 0.4508, 0.4508, 1.0, 0.4508, 0.4508, 0.4508, 1.0, 0.0, 0.0, 0.0, 1.0, 0.0, 0.0, 0.0, 1.0, 0.4508, 0.4508, 0.4508, 1.0, 0.4508, 0.4508, 0.4508, 1.0, 0.0, 0.0, 0.0, 1.0, 0.0, 0.0, 0.0, 1.0, 0.4508, 0.4508, 0.4508, 1.0, 0.4508, 0.4508, 0.4508, 1.0, 0.0, 0.0, 0.0, 1.0, 0.0009106, 0.0009106, 0.0009106, 1.0, 0.4508, 0.4508, 0.4508, 1.0, 0.4508, 0.4508, 0.4508, 1.0, 0.0, 0.0, 0.0, 1.0, 0.0, 0.0, 0.0, 1.0, 0.4508, 0.4508, 0.4508, 1.0, 0.4508, 0.4508, 0.4508, 1.0, 0.0009106, 0.0009106, 0.0009106, 1.0, 0.0, 0.0, 0.0, 1.0, 0.4508, 0.4508, 0.4508, 1.0, 0.4508, 0.4508, 0.4508, 1.0, 0.0, 0.0, 0.0, 1.0, 0.0, 0.0, 0.0, 1.0, 0.4508, 0.4508, 0.4508, 1.0, 0.4508, 0.4508, 0.4508, 1.0, 0.0, 0.0, 0.0, 1.0, 0.0, 0.0, 0.0, 1.0, 0.4508, 0.4508, 0.4508, 1.0, 0.4508, 0.4508, 0.4508, 1.0, 0.0, 0.0, 0.0, 1.0, 0.0, 0.0, 0.0, 1.0, 0.4508, 0.4508, 0.4508, 1.0, 0.4508, 0.4508, 0.4508, 1.0, 0.0, 0.0, 0.0, 1.0, 0.0, 0.0, 0.0, 1.0, 0.4508, 0.4508, 0.4508, 1.0, 0.4508, 0.4508, 0.4508, 1.0, 0.0, 0.0, 0.0, 1.0, 0.0009106, 0.0009106, 0.0009106, 1.0, 0.4508, 0.4508, 0.4508, 1.0, 0.4508, 0.4508, 0.4508, 1.0, 0.0, 0.0, 0.0, 1.0, 0.0, 0.0, 0.0, 1.0, 0.4508, 0.4508, 0.4508, 1.0, 0.4508, 0.4508, 0.4508, 1.0, 0.0009106, 0.0009106, 0.0009106, 1.0, 0.001214, 0.001214, 0.001214, 1.0, 0.4508, 0.4508, 0.4508, 1.0, 0.4508, 0.4508, 0.4508, 1.0, 0.0, 0.0, 0.0, 1.0, 0.0, 0.0, 0.0, 1.0, 0.4508, 0.4508, 0.4508, 1.0, 0.4508, 0.4508, 0.4508, 1.0, 0.001214, 0.001214, 0.001214, 1.0, 0.002428, 0.002428, 0.002428, 1.0, 0.4508, 0.4508, 0.4508, 1.0, 0.4508, 0.4508, 0.4508, 1.0, 0.0, 0.0, 0.0, 1.0, 0.0, 0.0, 0.0, 1.0, 0.4508, 0.4508, 0.4508, 1.0, 0.4508, 0.4508, 0.4508, 1.0, 0.002428, 0.002428, 0.002428, 1.0, 0.0, 0.0, 0.0, 1.0, 0.4508, 0.4508, 0.4508, 1.0, 0.4508, 0.4508, 0.4508, 1.0, 0.0, 0.0, 0.0, 1.0, 0.0, 0.0, 0.0, 1.0, 0.4508, 0.4508, 0.4508, 1.0, 0.4508, 0.4508, 0.4508, 1.0, 0.0, 0.0, 0.0, 1.0, 0.0003035, 0.0003035, 0.0003035, 1.0, 0.4508, 0.4508, 0.4508, 1.0, 0.4508, 0.4508, 0.4508, 1.0, 0.0, 0.0, 0.0, 1.0, 0.005605, 0.005605, 0.005605, 1.0, 0.4508, 0.4508, 0.4508, 1.0, 0.4508, 0.4508, 0.4508, 1.0, 0.0, 0.0, 0.0, 1.0, 0.0, 0.0, 0.0, 1.0, 0.4508, 0.4508, 0.4508, 1.0, 0.4508, 0.4508, 0.4508, 1.0, 0.0003035, 0.0003035, 0.0003035, 1.0, 0.004391, 0.004391, 0.004391, 1.0, 0.4508, 0.4508, 0.4508, 1.0, 0.4508, 0.4508, 0.4508, 1.0, 0.005605, 0.005605, 0.005605, 1.0, 0.0, 0.0, 0.0, 1.0, 0.4508, 0.4508, 0.4508, 1.0, 0.4508, 0.4508, 0.4508, 1.0, 0.0, 0.0, 0.0, 1.0, 0.0, 0.0, 0.0, 1.0, 0.4508, 0.4508, 0.4508, 1.0, 0.4508, 0.4508, 0.4508, 1.0, 0.004391, 0.004391, 0.004391, 1.0, 0.0, 0.0, 0.0, 1.0, 0.4508, 0.4508, 0.4508, 1.0, 0.4508, 0.4508, 0.4508, 1.0, 0.0, 0.0, 0.0, 1.0, 0.0, 0.0, 0.0, 1.0, 0.4508, 0.4508, 0.4508, 1.0, 0.4508, 0.4508, 0.4508, 1.0, 0.0, 0.0, 0.0, 1.0, 0.0, 0.0, 0.0, 1.0, 0.4508, 0.4508, 0.4508, 1.0, 0.4508, 0.4508, 0.4508, 1.0, 0.0, 0.0, 0.0, 1.0, 0.0, 0.0, 0.0, 1.0, 0.4508, 0.4508, 0.4508, 1.0, 0.4508, 0.4508, 0.4508, 1.0, 0.0, 0.0, 0.0, 1.0, 0.003677, 0.003677, 0.003677, 1.0, 0.4508, 0.4508, 0.4508, 1.0, 0.4508, 0.4508, 0.4508, 1.0, 0.0, 0.0, 0.0, 1.0, 0.0009106, 0.0009106, 0.0009106, 1.0, 0.4508, 0.4508, 0.4508, 1.0, 0.4508, 0.4508, 0.4508, 1.0, 0.0, 0.0, 0.0, 1.0, 0.0, 0.0, 0.0, 1.0, 0.4508, 0.4508, 0.4508, 1.0])
me_cube_001.use_remesh_preserve_volume = False
me_cube_001.use_remesh_preserve_attributes = False
me_cube_001.use_mirror_vertex_groups = False
me_cube_001.update()

# ---- objects
ob_cube = bpy.data.objects.new('Cube', me_cube_001)

# ---- transforms, parenting, visibility, modifiers, constraints
ob_cube.location = (0.0, 0.0, 0.0)
ob_cube.lineart.crease_threshold = 0.0

# ---- collection membership
col_collection_1.objects.link(ob_cube)

# ---- scene / render settings (as saved in the file)
scene.frame_start = 1; scene.frame_end = 250; scene.frame_set(1)
scene.render.engine = 'BLENDER_EEVEE_NEXT'
scene.render.resolution_percentage = 50
scene.render.dither_intensity = 0.0
scene.cycles.use_denoising = False
scene.cycles.samples = 128
scene.cycles.sampling_pattern = 'TABULATED_SOBOL'
scene.cycles.use_adaptive_sampling = False
scene.cycles.use_light_tree = False
scene.cycles.blur_glossy = 0.0
scene.cycles.sample_clamp_indirect = 0.0
scene.view_settings.view_transform = 'Standard'
bpy.context.view_layer.update()

# ---- added for rendering (the .blend has no active camera and no usable light): camera, sun
cam_auto = bpy.data.cameras.new('AutoCamera')
cam_auto.lens = 50.0
cam_auto.sensor_width = 36.0
cam_auto.clip_end = 1000.0
ob_auto_camera = bpy.data.objects.new('AutoCamera', cam_auto)
scene.collection.objects.link(ob_auto_camera)
ob_auto_camera.location = (3.8569, -4.62827, 2.5544)
ob_auto_camera.rotation_euler = (1.09748, -7.21219e-08, 0.694738)
scene.camera = ob_auto_camera
light_auto_sun = bpy.data.lights.new('AutoSun', 'SUN')
light_auto_sun.energy = 3.0
light_auto_sun.angle = 0.0523599
ob_auto_sun = bpy.data.objects.new('AutoSun', light_auto_sun)
scene.collection.objects.link(ob_auto_sun)
ob_auto_sun.rotation_euler = (0.872665, 0.174533, 0.523599)
bpy.context.view_layer.update()
